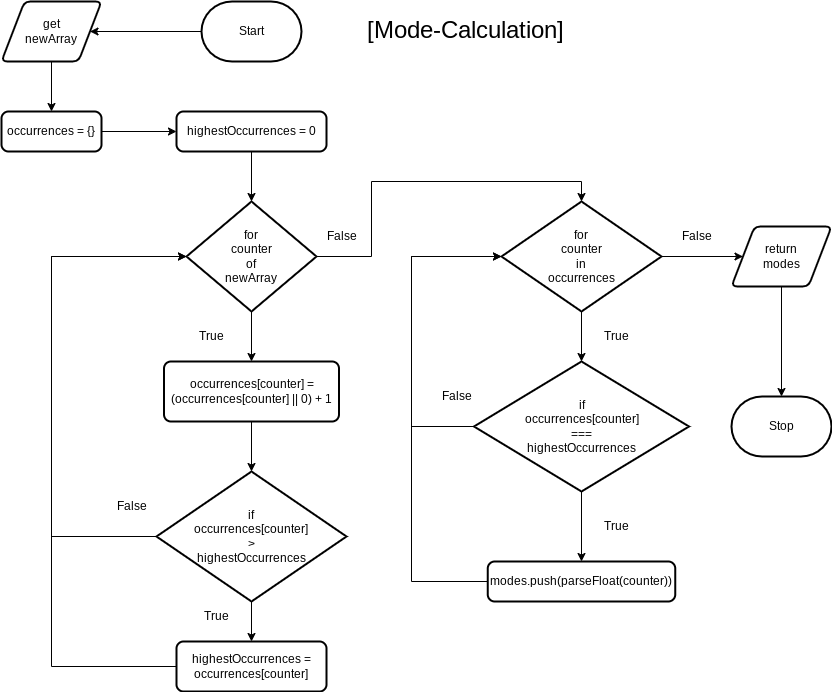

The diagram above was exported from draw.io. Its source (the exported page's mxGraphModel, read from the mxfile embedded in the PNG):
<mxGraphModel dx="489" dy="273" grid="1" gridSize="10" guides="1" tooltips="1" connect="1" arrows="1" fold="1" page="1" pageScale="1" pageWidth="827" pageHeight="1169" math="0" shadow="0">
  <root>
    <mxCell id="0" />
    <mxCell id="1" parent="0" />
    <mxCell id="8" style="edgeStyle=orthogonalEdgeStyle;html=1;rounded=0;" parent="1" source="2" target="4" edge="1">
      <mxGeometry relative="1" as="geometry" />
    </mxCell>
    <mxCell id="2" value="Start" style="strokeWidth=2;html=1;shape=mxgraph.flowchart.terminator;whiteSpace=wrap;" parent="1" vertex="1">
      <mxGeometry x="260" y="220" width="100" height="60" as="geometry" />
    </mxCell>
    <mxCell id="9" style="html=1;entryX=0.5;entryY=0;entryDx=0;entryDy=0;rounded=0;edgeStyle=orthogonalEdgeStyle;" parent="1" source="4" target="5" edge="1">
      <mxGeometry relative="1" as="geometry" />
    </mxCell>
    <mxCell id="4" value="get&lt;br&gt;newArray" style="shape=parallelogram;html=1;strokeWidth=2;perimeter=parallelogramPerimeter;whiteSpace=wrap;rounded=1;arcSize=12;size=0.23;" parent="1" vertex="1">
      <mxGeometry x="60" y="220" width="100" height="60" as="geometry" />
    </mxCell>
    <mxCell id="10" style="edgeStyle=orthogonalEdgeStyle;rounded=0;html=1;entryX=0;entryY=0.5;entryDx=0;entryDy=0;" parent="1" source="5" target="6" edge="1">
      <mxGeometry relative="1" as="geometry" />
    </mxCell>
    <mxCell id="5" value="occurrences = {}" style="rounded=1;whiteSpace=wrap;html=1;absoluteArcSize=1;arcSize=14;strokeWidth=2;" parent="1" vertex="1">
      <mxGeometry x="60" y="330" width="100" height="40" as="geometry" />
    </mxCell>
    <mxCell id="12" style="edgeStyle=orthogonalEdgeStyle;rounded=0;html=1;entryX=0.5;entryY=0;entryDx=0;entryDy=0;entryPerimeter=0;" parent="1" source="6" target="11" edge="1">
      <mxGeometry relative="1" as="geometry" />
    </mxCell>
    <mxCell id="6" value="highestOccurrences = 0" style="rounded=1;whiteSpace=wrap;html=1;absoluteArcSize=1;arcSize=14;strokeWidth=2;" parent="1" vertex="1">
      <mxGeometry x="235" y="330" width="150" height="40" as="geometry" />
    </mxCell>
    <mxCell id="14" style="edgeStyle=orthogonalEdgeStyle;rounded=0;html=1;" parent="1" source="11" target="13" edge="1">
      <mxGeometry relative="1" as="geometry" />
    </mxCell>
    <mxCell id="22" style="edgeStyle=orthogonalEdgeStyle;rounded=0;html=1;entryX=0.5;entryY=0;entryDx=0;entryDy=0;entryPerimeter=0;" parent="1" source="11" target="21" edge="1">
      <mxGeometry relative="1" as="geometry">
        <Array as="points">
          <mxPoint x="430" y="475" />
          <mxPoint x="430" y="400" />
          <mxPoint x="640" y="400" />
        </Array>
      </mxGeometry>
    </mxCell>
    <mxCell id="11" value="for &lt;br&gt;counter &lt;br&gt;of &lt;br&gt;newArray" style="strokeWidth=2;html=1;shape=mxgraph.flowchart.decision;whiteSpace=wrap;" parent="1" vertex="1">
      <mxGeometry x="245" y="420" width="130" height="110" as="geometry" />
    </mxCell>
    <mxCell id="16" style="edgeStyle=orthogonalEdgeStyle;rounded=0;html=1;" parent="1" source="13" target="15" edge="1">
      <mxGeometry relative="1" as="geometry" />
    </mxCell>
    <mxCell id="13" value="&lt;div&gt;occurrences[counter] = (occurrences[counter] || 0) + 1&lt;/div&gt;" style="rounded=1;whiteSpace=wrap;html=1;absoluteArcSize=1;arcSize=14;strokeWidth=2;" parent="1" vertex="1">
      <mxGeometry x="222.5" y="580" width="175" height="60" as="geometry" />
    </mxCell>
    <mxCell id="18" style="edgeStyle=orthogonalEdgeStyle;rounded=0;html=1;entryX=0.5;entryY=0;entryDx=0;entryDy=0;" parent="1" source="15" target="17" edge="1">
      <mxGeometry relative="1" as="geometry" />
    </mxCell>
    <mxCell id="20" style="edgeStyle=orthogonalEdgeStyle;rounded=0;html=1;entryX=0;entryY=0.5;entryDx=0;entryDy=0;entryPerimeter=0;" parent="1" source="15" target="11" edge="1">
      <mxGeometry relative="1" as="geometry">
        <Array as="points">
          <mxPoint x="110" y="755" />
          <mxPoint x="110" y="475" />
        </Array>
      </mxGeometry>
    </mxCell>
    <mxCell id="15" value="if&lt;br&gt;occurrences[counter]&lt;br&gt;&amp;gt; &lt;br&gt;highestOccurrences" style="strokeWidth=2;html=1;shape=mxgraph.flowchart.decision;whiteSpace=wrap;" parent="1" vertex="1">
      <mxGeometry x="215" y="690" width="190" height="130" as="geometry" />
    </mxCell>
    <mxCell id="19" style="edgeStyle=orthogonalEdgeStyle;rounded=0;html=1;entryX=0;entryY=0.5;entryDx=0;entryDy=0;entryPerimeter=0;" parent="1" source="17" target="11" edge="1">
      <mxGeometry relative="1" as="geometry">
        <Array as="points">
          <mxPoint x="110" y="885" />
          <mxPoint x="110" y="475" />
        </Array>
      </mxGeometry>
    </mxCell>
    <mxCell id="17" value="&lt;div&gt;highestOccurrences = occurrences[counter]&lt;/div&gt;" style="rounded=1;whiteSpace=wrap;html=1;absoluteArcSize=1;arcSize=14;strokeWidth=2;" parent="1" vertex="1">
      <mxGeometry x="235" y="860" width="150" height="50" as="geometry" />
    </mxCell>
    <mxCell id="25" style="edgeStyle=orthogonalEdgeStyle;rounded=0;html=1;entryX=0.5;entryY=0;entryDx=0;entryDy=0;entryPerimeter=0;" parent="1" source="21" target="24" edge="1">
      <mxGeometry relative="1" as="geometry" />
    </mxCell>
    <mxCell id="38" style="edgeStyle=orthogonalEdgeStyle;rounded=0;html=1;entryX=0;entryY=0.5;entryDx=0;entryDy=0;" parent="1" source="21" target="35" edge="1">
      <mxGeometry relative="1" as="geometry" />
    </mxCell>
    <mxCell id="21" value="for &lt;br&gt;counter &lt;br&gt;in&lt;br&gt;occurrences" style="strokeWidth=2;html=1;shape=mxgraph.flowchart.decision;whiteSpace=wrap;" parent="1" vertex="1">
      <mxGeometry x="560" y="420" width="160" height="110" as="geometry" />
    </mxCell>
    <mxCell id="31" style="edgeStyle=orthogonalEdgeStyle;rounded=0;html=1;entryX=0;entryY=0.5;entryDx=0;entryDy=0;entryPerimeter=0;" parent="1" source="24" target="21" edge="1">
      <mxGeometry relative="1" as="geometry">
        <Array as="points">
          <mxPoint x="470" y="645" />
          <mxPoint x="470" y="475" />
        </Array>
      </mxGeometry>
    </mxCell>
    <mxCell id="32" style="edgeStyle=orthogonalEdgeStyle;rounded=0;html=1;entryX=0.5;entryY=0;entryDx=0;entryDy=0;" parent="1" source="24" target="26" edge="1">
      <mxGeometry relative="1" as="geometry" />
    </mxCell>
    <mxCell id="24" value="if&lt;br&gt;occurrences[counter]&lt;br&gt;===&lt;br&gt;highestOccurrences" style="strokeWidth=2;html=1;shape=mxgraph.flowchart.decision;whiteSpace=wrap;" parent="1" vertex="1">
      <mxGeometry x="532.5" y="580" width="215" height="130" as="geometry" />
    </mxCell>
    <mxCell id="33" style="edgeStyle=orthogonalEdgeStyle;rounded=0;html=1;entryX=0;entryY=0.5;entryDx=0;entryDy=0;entryPerimeter=0;" parent="1" source="26" target="21" edge="1">
      <mxGeometry relative="1" as="geometry">
        <Array as="points">
          <mxPoint x="470" y="800" />
          <mxPoint x="470" y="475" />
        </Array>
      </mxGeometry>
    </mxCell>
    <mxCell id="26" value="&lt;div&gt;modes.push(parseFloat(counter))&lt;/div&gt;" style="rounded=1;whiteSpace=wrap;html=1;absoluteArcSize=1;arcSize=14;strokeWidth=2;" parent="1" vertex="1">
      <mxGeometry x="546.25" y="780" width="187.5" height="40" as="geometry" />
    </mxCell>
    <mxCell id="27" value="True" style="text;html=1;align=center;verticalAlign=middle;resizable=0;points=[];autosize=1;strokeColor=none;fillColor=none;" parent="1" vertex="1">
      <mxGeometry x="245" y="540" width="50" height="30" as="geometry" />
    </mxCell>
    <mxCell id="28" value="True" style="text;html=1;align=center;verticalAlign=middle;resizable=0;points=[];autosize=1;strokeColor=none;fillColor=none;" parent="1" vertex="1">
      <mxGeometry x="250" y="820" width="50" height="30" as="geometry" />
    </mxCell>
    <mxCell id="29" value="False" style="text;html=1;align=center;verticalAlign=middle;resizable=0;points=[];autosize=1;strokeColor=none;fillColor=none;" parent="1" vertex="1">
      <mxGeometry x="165" y="710" width="50" height="30" as="geometry" />
    </mxCell>
    <mxCell id="30" value="False" style="text;html=1;align=center;verticalAlign=middle;resizable=0;points=[];autosize=1;strokeColor=none;fillColor=none;" parent="1" vertex="1">
      <mxGeometry x="375" y="440" width="50" height="30" as="geometry" />
    </mxCell>
    <mxCell id="34" value="False" style="text;html=1;align=center;verticalAlign=middle;resizable=0;points=[];autosize=1;strokeColor=none;fillColor=none;" parent="1" vertex="1">
      <mxGeometry x="730" y="440" width="50" height="30" as="geometry" />
    </mxCell>
    <mxCell id="39" style="edgeStyle=orthogonalEdgeStyle;rounded=0;html=1;entryX=0.5;entryY=0;entryDx=0;entryDy=0;entryPerimeter=0;" parent="1" source="35" target="36" edge="1">
      <mxGeometry relative="1" as="geometry" />
    </mxCell>
    <mxCell id="35" value="return&lt;br&gt;modes" style="shape=parallelogram;html=1;strokeWidth=2;perimeter=parallelogramPerimeter;whiteSpace=wrap;rounded=1;arcSize=12;size=0.23;" parent="1" vertex="1">
      <mxGeometry x="790" y="445" width="100" height="60" as="geometry" />
    </mxCell>
    <mxCell id="36" value="Stop" style="strokeWidth=2;html=1;shape=mxgraph.flowchart.terminator;whiteSpace=wrap;" parent="1" vertex="1">
      <mxGeometry x="790" y="615" width="100" height="60" as="geometry" />
    </mxCell>
    <mxCell id="40" value="True" style="text;html=1;align=center;verticalAlign=middle;resizable=0;points=[];autosize=1;strokeColor=none;fillColor=none;" parent="1" vertex="1">
      <mxGeometry x="650" y="540" width="50" height="30" as="geometry" />
    </mxCell>
    <mxCell id="41" value="True" style="text;html=1;align=center;verticalAlign=middle;resizable=0;points=[];autosize=1;strokeColor=none;fillColor=none;" parent="1" vertex="1">
      <mxGeometry x="650" y="730" width="50" height="30" as="geometry" />
    </mxCell>
    <mxCell id="42" value="False" style="text;html=1;align=center;verticalAlign=middle;resizable=0;points=[];autosize=1;strokeColor=none;fillColor=none;" parent="1" vertex="1">
      <mxGeometry x="490" y="600" width="50" height="30" as="geometry" />
    </mxCell>
    <mxCell id="44" value="&lt;font style=&quot;font-size: 24px;&quot;&gt;[Mode-Calculation]&lt;/font&gt;" style="text;html=1;align=center;verticalAlign=middle;resizable=0;points=[];autosize=1;strokeColor=none;fillColor=none;" parent="1" vertex="1">
      <mxGeometry x="414" y="230" width="220" height="40" as="geometry" />
    </mxCell>
  </root>
</mxGraphModel>